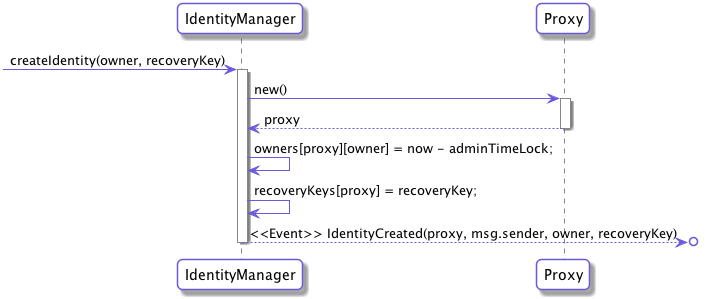

The diagram above was rendered by PlantUML. Its source (embedded in the PNG):
@startuml
skinparam roundcorner 10
skinparam BoxPadding 10
skinparam headerFontColor #6959DB
skinparam headerFontSize 18
skinparam sequence {
  ArrowColor #6959DB
  GroupBackgroundColor #6959DB
  GroupBorderColor #EDECFF
  GroupHeaderFontColor #ffffff
  BoxBorderColor #6959DB
  BoxBackgroundColor #EDECFF
  BoxPadding 10

  ParticipantBorderColor #6959DB
  ParticipantBackgroundColor #ffffff
  ParticipantPadding 10

  ActorBorderColor #6959DB
  ActorBackgroundColor #ffffff
  EntityBorderColor #6959DB
  EntityBackgroundColor #ffffff
  DatabaseBorderColor #6959DB
  DatabaseBackgroundColor #ffffff

  LifeLineBorderColor #878787
}

participant IdentityManager as im
participant Proxy as p

->im:createIdentity(owner, recoveryKey)
activate im

im->p: new()
activate p
p-->im:proxy
deactivate p

im->im:owners[proxy][owner] = now - adminTimeLock;
im->im:recoveryKeys[proxy] = recoveryKey;
im-->o]: <<Event>> IdentityCreated(proxy, msg.sender, owner, recoveryKey)
deactivate im

@enduml